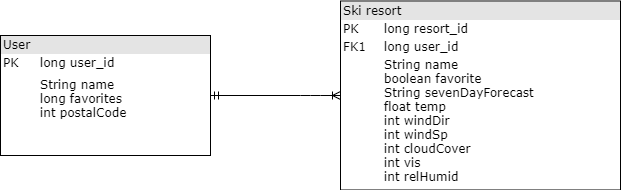

The diagram above was exported from draw.io. Its source (the exported page's mxGraphModel, read from the mxfile embedded in the PNG):
<mxGraphModel dx="791" dy="682" grid="1" gridSize="10" guides="1" tooltips="1" connect="1" arrows="1" fold="1" page="1" pageScale="1" pageWidth="1100" pageHeight="850" background="#ffffff" math="0" shadow="0">
  <root>
    <mxCell id="0" />
    <mxCell id="1" parent="0" />
    <mxCell id="2ed32ef02a7f4228-1" value="&lt;div style=&quot;box-sizing: border-box ; width: 100% ; background: #e4e4e4 ; padding: 2px&quot;&gt;User&lt;/div&gt;&lt;table style=&quot;width: 100% ; font-size: 1em&quot; cellpadding=&quot;2&quot; cellspacing=&quot;0&quot;&gt;&lt;tbody&gt;&lt;tr&gt;&lt;td&gt;PK&lt;/td&gt;&lt;td&gt;long user_id&lt;/td&gt;&lt;/tr&gt;&lt;tr&gt;&lt;td&gt;&lt;/td&gt;&lt;td&gt;&lt;/td&gt;&lt;/tr&gt;&lt;tr&gt;&lt;td&gt;&lt;/td&gt;&lt;td&gt;String name&lt;br&gt;long favorites&lt;br&gt;int postalCode&lt;br&gt;&lt;br&gt;&lt;/td&gt;&lt;/tr&gt;&lt;/tbody&gt;&lt;/table&gt;" style="verticalAlign=top;align=left;overflow=fill;html=1;rounded=0;shadow=0;comic=0;labelBackgroundColor=none;strokeColor=#000000;strokeWidth=1;fillColor=#ffffff;fontFamily=Verdana;fontSize=12;fontColor=#000000;" parent="1" vertex="1">
      <mxGeometry x="110" y="100" width="210" height="120" as="geometry" />
    </mxCell>
    <mxCell id="2ed32ef02a7f4228-5" value="&lt;div style=&quot;box-sizing: border-box ; width: 100% ; background: #e4e4e4 ; padding: 2px&quot;&gt;Ski resort&lt;/div&gt;&lt;table style=&quot;width: 100% ; font-size: 1em&quot; cellpadding=&quot;2&quot; cellspacing=&quot;0&quot;&gt;&lt;tbody&gt;&lt;tr&gt;&lt;td&gt;PK&lt;/td&gt;&lt;td&gt;long resort_id&lt;/td&gt;&lt;/tr&gt;&lt;tr&gt;&lt;td&gt;FK1&lt;/td&gt;&lt;td&gt;long user_id&lt;/td&gt;&lt;/tr&gt;&lt;tr&gt;&lt;td&gt;&lt;/td&gt;&lt;td&gt;String name&lt;br&gt;boolean favorite&lt;br&gt;String sevenDayForecast&lt;br&gt;float temp&lt;br&gt;int windDir&lt;br&gt;int windSp&lt;br&gt;int cloudCover&lt;br&gt;int vis&lt;br&gt;int relHumid&lt;br&gt;&lt;br&gt;&lt;br&gt;&lt;/td&gt;&lt;/tr&gt;&lt;/tbody&gt;&lt;/table&gt;" style="verticalAlign=top;align=left;overflow=fill;html=1;rounded=0;shadow=0;comic=0;labelBackgroundColor=none;strokeColor=#000000;strokeWidth=1;fillColor=#ffffff;fontFamily=Verdana;fontSize=12;fontColor=#000000;" parent="1" vertex="1">
      <mxGeometry x="450" y="65.5" width="280" height="189" as="geometry" />
    </mxCell>
    <mxCell id="2ed32ef02a7f4228-13" value="" style="edgeStyle=orthogonalEdgeStyle;html=1;endArrow=ERoneToMany;startArrow=ERmandOne;labelBackgroundColor=none;fontFamily=Verdana;fontSize=12;align=left;exitX=1;exitY=0.5;exitDx=0;exitDy=0;entryX=0;entryY=0.5;entryDx=0;entryDy=0;" parent="1" source="2ed32ef02a7f4228-1" target="2ed32ef02a7f4228-5" edge="1">
      <mxGeometry width="100" height="100" relative="1" as="geometry">
        <mxPoint x="350" y="370" as="sourcePoint" />
        <mxPoint x="420" y="140" as="targetPoint" />
        <Array as="points">
          <mxPoint x="420" y="160" />
        </Array>
      </mxGeometry>
    </mxCell>
  </root>
</mxGraphModel>